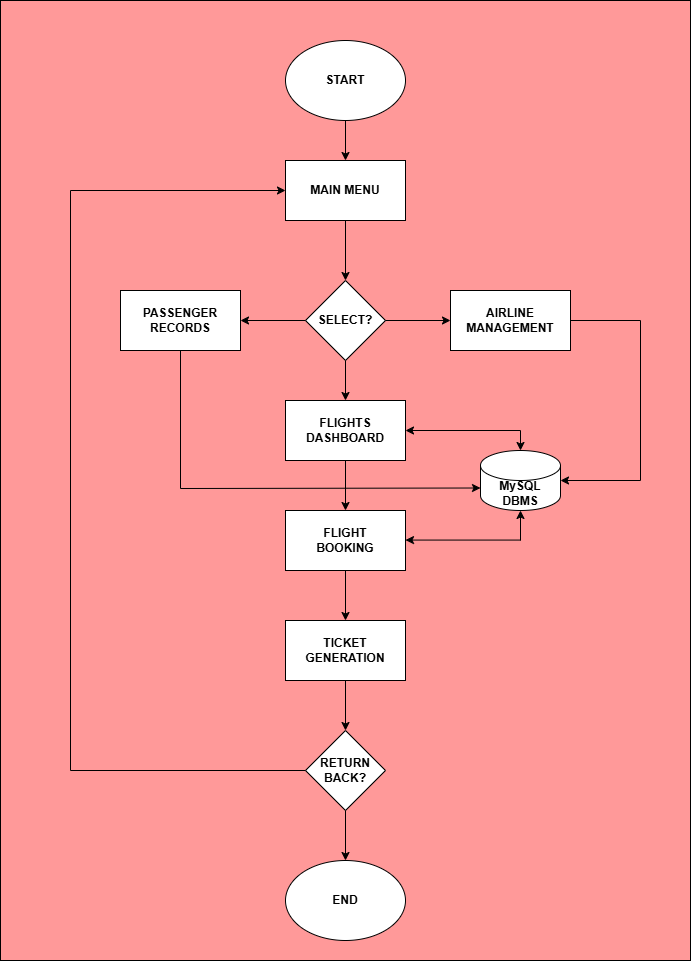

The diagram above was exported from draw.io. Its source (the exported page's mxGraphModel, read from the mxfile embedded in the PNG):
<mxGraphModel dx="872" dy="1637" grid="1" gridSize="10" guides="1" tooltips="1" connect="1" arrows="0" fold="1" page="1" pageScale="1" pageWidth="850" pageHeight="1100" background="light-dark(#FF9999,#121212)" math="0" shadow="0">
  <root>
    <mxCell id="0" />
    <mxCell id="1" parent="0" />
    <mxCell id="u3eff5n6p6aMH0teuZQf-1" value="&lt;b&gt;START&lt;/b&gt;" style="ellipse;whiteSpace=wrap;html=1;" parent="1" vertex="1">
      <mxGeometry x="365" y="-40" width="120" height="80" as="geometry" />
    </mxCell>
    <mxCell id="u3eff5n6p6aMH0teuZQf-3" value="&lt;b&gt;MAIN MENU&lt;/b&gt;" style="rounded=0;whiteSpace=wrap;html=1;" parent="1" vertex="1">
      <mxGeometry x="365" y="80" width="120" height="60" as="geometry" />
    </mxCell>
    <mxCell id="u3eff5n6p6aMH0teuZQf-4" value="" style="endArrow=classic;html=1;rounded=0;exitX=0.5;exitY=1;exitDx=0;exitDy=0;entryX=0.5;entryY=0;entryDx=0;entryDy=0;" parent="1" source="u3eff5n6p6aMH0teuZQf-1" target="u3eff5n6p6aMH0teuZQf-3" edge="1">
      <mxGeometry width="50" height="50" relative="1" as="geometry">
        <mxPoint x="400" y="250" as="sourcePoint" />
        <mxPoint x="450" y="200" as="targetPoint" />
      </mxGeometry>
    </mxCell>
    <mxCell id="u3eff5n6p6aMH0teuZQf-5" value="&lt;b&gt;SELECT?&lt;/b&gt;" style="rhombus;whiteSpace=wrap;html=1;" parent="1" vertex="1">
      <mxGeometry x="385" y="200" width="80" height="80" as="geometry" />
    </mxCell>
    <mxCell id="u3eff5n6p6aMH0teuZQf-6" value="" style="endArrow=classic;html=1;rounded=0;exitX=0.5;exitY=1;exitDx=0;exitDy=0;entryX=0.5;entryY=0;entryDx=0;entryDy=0;" parent="1" source="u3eff5n6p6aMH0teuZQf-3" target="u3eff5n6p6aMH0teuZQf-5" edge="1">
      <mxGeometry width="50" height="50" relative="1" as="geometry">
        <mxPoint x="400" y="250" as="sourcePoint" />
        <mxPoint x="450" y="200" as="targetPoint" />
      </mxGeometry>
    </mxCell>
    <mxCell id="u3eff5n6p6aMH0teuZQf-8" value="&lt;b&gt;PASSENGER&lt;/b&gt;&lt;div&gt;&lt;b&gt;RECORDS&lt;/b&gt;&lt;/div&gt;" style="rounded=0;whiteSpace=wrap;html=1;" parent="1" vertex="1">
      <mxGeometry x="200" y="210" width="120" height="60" as="geometry" />
    </mxCell>
    <mxCell id="u3eff5n6p6aMH0teuZQf-9" value="&lt;b&gt;AIRLINE MANAGEMENT&lt;/b&gt;" style="rounded=0;whiteSpace=wrap;html=1;" parent="1" vertex="1">
      <mxGeometry x="530" y="210" width="120" height="60" as="geometry" />
    </mxCell>
    <mxCell id="u3eff5n6p6aMH0teuZQf-11" value="" style="endArrow=classic;html=1;rounded=0;exitX=0;exitY=0.5;exitDx=0;exitDy=0;" parent="1" source="u3eff5n6p6aMH0teuZQf-5" target="u3eff5n6p6aMH0teuZQf-8" edge="1">
      <mxGeometry width="50" height="50" relative="1" as="geometry">
        <mxPoint x="400" y="250" as="sourcePoint" />
        <mxPoint x="450" y="200" as="targetPoint" />
      </mxGeometry>
    </mxCell>
    <mxCell id="u3eff5n6p6aMH0teuZQf-12" value="" style="endArrow=classic;html=1;rounded=0;exitX=1;exitY=0.5;exitDx=0;exitDy=0;entryX=0;entryY=0.5;entryDx=0;entryDy=0;" parent="1" source="u3eff5n6p6aMH0teuZQf-5" target="u3eff5n6p6aMH0teuZQf-9" edge="1">
      <mxGeometry width="50" height="50" relative="1" as="geometry">
        <mxPoint x="565" y="260" as="sourcePoint" />
        <mxPoint x="380" y="260" as="targetPoint" />
      </mxGeometry>
    </mxCell>
    <mxCell id="u3eff5n6p6aMH0teuZQf-14" value="&lt;b&gt;FLIGHTS DASHBOARD&lt;/b&gt;" style="rounded=0;whiteSpace=wrap;html=1;" parent="1" vertex="1">
      <mxGeometry x="365" y="320" width="120" height="60" as="geometry" />
    </mxCell>
    <mxCell id="u3eff5n6p6aMH0teuZQf-16" value="" style="endArrow=classic;html=1;rounded=0;exitX=0.5;exitY=1;exitDx=0;exitDy=0;" parent="1" source="u3eff5n6p6aMH0teuZQf-5" target="u3eff5n6p6aMH0teuZQf-14" edge="1">
      <mxGeometry width="50" height="50" relative="1" as="geometry">
        <mxPoint x="465" y="290" as="sourcePoint" />
        <mxPoint x="400" y="290" as="targetPoint" />
      </mxGeometry>
    </mxCell>
    <mxCell id="u3eff5n6p6aMH0teuZQf-17" value="&lt;b&gt;FLIGHT&lt;/b&gt;&lt;div&gt;&lt;b&gt;BOOKING&lt;/b&gt;&lt;/div&gt;" style="rounded=0;whiteSpace=wrap;html=1;" parent="1" vertex="1">
      <mxGeometry x="365" y="430" width="120" height="60" as="geometry" />
    </mxCell>
    <mxCell id="u3eff5n6p6aMH0teuZQf-18" value="" style="endArrow=classic;html=1;rounded=0;exitX=0.5;exitY=1;exitDx=0;exitDy=0;" parent="1" source="u3eff5n6p6aMH0teuZQf-14" target="u3eff5n6p6aMH0teuZQf-17" edge="1">
      <mxGeometry width="50" height="50" relative="1" as="geometry">
        <mxPoint x="530" y="300" as="sourcePoint" />
        <mxPoint x="530" y="340" as="targetPoint" />
      </mxGeometry>
    </mxCell>
    <mxCell id="u3eff5n6p6aMH0teuZQf-19" value="TICKET GENERATION" style="rounded=0;whiteSpace=wrap;html=1;fontStyle=1" parent="1" vertex="1">
      <mxGeometry x="365" y="540" width="120" height="60" as="geometry" />
    </mxCell>
    <mxCell id="u3eff5n6p6aMH0teuZQf-20" value="" style="endArrow=classic;html=1;rounded=0;exitX=0.5;exitY=1;exitDx=0;exitDy=0;entryX=0.5;entryY=0;entryDx=0;entryDy=0;" parent="1" source="u3eff5n6p6aMH0teuZQf-17" target="u3eff5n6p6aMH0teuZQf-19" edge="1">
      <mxGeometry width="50" height="50" relative="1" as="geometry">
        <mxPoint x="460" y="430" as="sourcePoint" />
        <mxPoint x="460" y="480" as="targetPoint" />
      </mxGeometry>
    </mxCell>
    <mxCell id="u3eff5n6p6aMH0teuZQf-21" value="&lt;b&gt;END&lt;/b&gt;" style="ellipse;whiteSpace=wrap;html=1;" parent="1" vertex="1">
      <mxGeometry x="365" y="780" width="120" height="80" as="geometry" />
    </mxCell>
    <mxCell id="u3eff5n6p6aMH0teuZQf-24" value="&lt;b&gt;MySQL&lt;/b&gt;&lt;div&gt;&lt;b&gt;DBMS&lt;/b&gt;&lt;/div&gt;" style="shape=cylinder3;whiteSpace=wrap;html=1;boundedLbl=1;backgroundOutline=1;size=15;" parent="1" vertex="1">
      <mxGeometry x="560" y="370" width="80" height="60" as="geometry" />
    </mxCell>
    <mxCell id="u3eff5n6p6aMH0teuZQf-33" value="" style="endArrow=classic;html=1;rounded=0;entryX=1;entryY=0.5;entryDx=0;entryDy=0;" parent="1" target="u3eff5n6p6aMH0teuZQf-14" edge="1">
      <mxGeometry width="50" height="50" relative="1" as="geometry">
        <mxPoint x="600" y="350" as="sourcePoint" />
        <mxPoint x="490" y="320" as="targetPoint" />
      </mxGeometry>
    </mxCell>
    <mxCell id="u3eff5n6p6aMH0teuZQf-34" value="" style="endArrow=classic;html=1;rounded=0;entryX=0.5;entryY=0;entryDx=0;entryDy=0;entryPerimeter=0;" parent="1" target="u3eff5n6p6aMH0teuZQf-24" edge="1">
      <mxGeometry width="50" height="50" relative="1" as="geometry">
        <mxPoint x="600" y="350" as="sourcePoint" />
        <mxPoint x="490" y="320" as="targetPoint" />
      </mxGeometry>
    </mxCell>
    <mxCell id="u3eff5n6p6aMH0teuZQf-35" value="" style="endArrow=classic;html=1;rounded=0;entryX=1;entryY=0.5;entryDx=0;entryDy=0;" parent="1" edge="1">
      <mxGeometry width="50" height="50" relative="1" as="geometry">
        <mxPoint x="600" y="459.57" as="sourcePoint" />
        <mxPoint x="485" y="459.57" as="targetPoint" />
      </mxGeometry>
    </mxCell>
    <mxCell id="u3eff5n6p6aMH0teuZQf-37" value="" style="endArrow=classic;html=1;rounded=0;entryX=0.5;entryY=1;entryDx=0;entryDy=0;entryPerimeter=0;" parent="1" target="u3eff5n6p6aMH0teuZQf-24" edge="1">
      <mxGeometry width="50" height="50" relative="1" as="geometry">
        <mxPoint x="600" y="460" as="sourcePoint" />
        <mxPoint x="720" y="360" as="targetPoint" />
      </mxGeometry>
    </mxCell>
    <mxCell id="u3eff5n6p6aMH0teuZQf-40" value="" style="endArrow=classic;html=1;rounded=0;exitX=1;exitY=0.5;exitDx=0;exitDy=0;entryX=1;entryY=0.5;entryDx=0;entryDy=0;entryPerimeter=0;" parent="1" source="u3eff5n6p6aMH0teuZQf-9" target="u3eff5n6p6aMH0teuZQf-24" edge="1">
      <mxGeometry width="50" height="50" relative="1" as="geometry">
        <mxPoint x="440" y="380" as="sourcePoint" />
        <mxPoint x="490" y="330" as="targetPoint" />
        <Array as="points">
          <mxPoint x="720" y="240" />
          <mxPoint x="720" y="400" />
        </Array>
      </mxGeometry>
    </mxCell>
    <mxCell id="u3eff5n6p6aMH0teuZQf-41" value="" style="endArrow=classic;html=1;rounded=0;exitX=0.5;exitY=1;exitDx=0;exitDy=0;entryX=0;entryY=0;entryDx=0;entryDy=37.50000000000001;entryPerimeter=0;" parent="1" source="u3eff5n6p6aMH0teuZQf-8" target="u3eff5n6p6aMH0teuZQf-24" edge="1">
      <mxGeometry width="50" height="50" relative="1" as="geometry">
        <mxPoint x="440" y="380" as="sourcePoint" />
        <mxPoint x="510" y="410" as="targetPoint" />
        <Array as="points">
          <mxPoint x="260" y="408" />
        </Array>
      </mxGeometry>
    </mxCell>
    <mxCell id="u3eff5n6p6aMH0teuZQf-43" value="" style="endArrow=classic;html=1;rounded=0;exitX=0.5;exitY=1;exitDx=0;exitDy=0;entryX=0.5;entryY=0;entryDx=0;entryDy=0;" parent="1" source="u3eff5n6p6aMH0teuZQf-19" edge="1">
      <mxGeometry width="50" height="50" relative="1" as="geometry">
        <mxPoint x="500" y="530" as="sourcePoint" />
        <mxPoint x="425" y="650" as="targetPoint" />
      </mxGeometry>
    </mxCell>
    <mxCell id="u3eff5n6p6aMH0teuZQf-45" value="&lt;b&gt;RETURN&lt;br&gt;BACK?&lt;/b&gt;" style="rhombus;whiteSpace=wrap;html=1;" parent="1" vertex="1">
      <mxGeometry x="385" y="650" width="80" height="80" as="geometry" />
    </mxCell>
    <mxCell id="u3eff5n6p6aMH0teuZQf-46" value="" style="endArrow=classic;html=1;rounded=0;exitX=0.5;exitY=1;exitDx=0;exitDy=0;entryX=0.5;entryY=0;entryDx=0;entryDy=0;" parent="1" source="u3eff5n6p6aMH0teuZQf-45" target="u3eff5n6p6aMH0teuZQf-21" edge="1">
      <mxGeometry width="50" height="50" relative="1" as="geometry">
        <mxPoint x="460" y="650" as="sourcePoint" />
        <mxPoint x="460" y="700" as="targetPoint" />
      </mxGeometry>
    </mxCell>
    <mxCell id="u3eff5n6p6aMH0teuZQf-48" value="" style="endArrow=classic;html=1;rounded=0;exitX=0;exitY=0.5;exitDx=0;exitDy=0;entryX=0;entryY=0.5;entryDx=0;entryDy=0;" parent="1" source="u3eff5n6p6aMH0teuZQf-45" target="u3eff5n6p6aMH0teuZQf-3" edge="1">
      <mxGeometry width="50" height="50" relative="1" as="geometry">
        <mxPoint x="380" y="690" as="sourcePoint" />
        <mxPoint x="150" y="70" as="targetPoint" />
        <Array as="points">
          <mxPoint x="150" y="690" />
          <mxPoint x="150" y="110" />
        </Array>
      </mxGeometry>
    </mxCell>
    <mxCell id="6A-G1DRSiSPeflZ_IiCJ-1" value="" style="rounded=0;whiteSpace=wrap;html=1;gradientColor=default;fillColor=none;" vertex="1" parent="1">
      <mxGeometry x="80" y="-80" width="690" height="960" as="geometry" />
    </mxCell>
  </root>
</mxGraphModel>